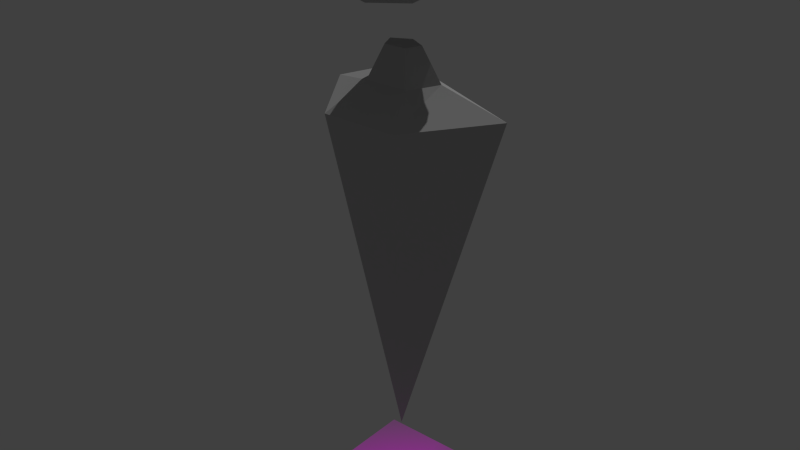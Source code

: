 # Source: avatar.blend  (saved by Blender 2.83.19; exported with 4.5.12 LTS)
import bpy
from mathutils import Matrix  # noqa: F401  (used for matrix-valued properties, if any)

bpy.ops.wm.read_factory_settings(use_empty=True)
scene = bpy.context.scene
scene.name = 'Scene'

# ---- images (referenced by path relative to the original .blend; pixels are not part of the script)
import os
ASSET_DIR = os.environ.get("B2B_ASSET_DIR", "")  # directory of the original .blend (textures are referenced by path, not embedded)
HERE = os.path.dirname(os.path.abspath(__file__))  # packed textures are extracted next to this script under _unpacked/

def load_image(name, relpath, width, height, colorspace="sRGB"):
    """Load a texture the original file referenced (path relative to the .blend, or extracted next to this script)."""
    p = next((c for c in (os.path.join(HERE, relpath), os.path.join(ASSET_DIR, relpath)) if relpath and os.path.exists(c)), "")
    if p:
        img = bpy.data.images.load(p, check_existing=True)
        img.name = name
    else:  # same state as the original file: an image datablock whose file is absent (Cycles renders it pink)
        img = bpy.data.images.new(name, width, height)
        img.source = "FILE"
        img.filepath = "//" + (relpath or name)
    img.colorspace_settings.name = colorspace
    return img
img_shadow_png = load_image('shadow.png', 'shadow.png', 1024, 1024, 'sRGB')

# ---- materials (node trees are filled in below, after node groups)
mat_basematerial = bpy.data.materials.new('BaseMaterial')
mat_basematerial.alpha_threshold = 0.0
mat_basematerial.use_transparent_shadow = False
mat_basematerial.diffuse_color = (0.5, 0.5, 0.5, 1.0)
mat_basematerial.roughness = 0.5
mat_hmdmaterial = bpy.data.materials.new('HMDMaterial')
mat_hmdmaterial.alpha_threshold = 0.0
mat_hmdmaterial.use_transparent_shadow = False
mat_hmdmaterial.diffuse_color = (0.1025, 0.1025, 0.1025, 1.0)
mat_hmdmaterial.roughness = 0.5
mat_shadowmaterial = bpy.data.materials.new('ShadowMaterial')
mat_shadowmaterial.alpha_threshold = 0.0
mat_shadowmaterial.use_transparent_shadow = False
mat_shadowmaterial.roughness = 0.5

# ---- material node trees
mat_shadowmaterial.use_nodes = True; mat_shadowmaterial.node_tree.nodes.clear()
_N = mat_shadowmaterial.node_tree.nodes; _L = mat_shadowmaterial.node_tree.links
n0 = _N.new('ShaderNodeTexImage'); n0.name = 'Image Texture'; n0.location = (84, 94)
n0.image = img_shadow_png
n0.extension = 'CLIP'
n1 = _N.new('ShaderNodeOutputMaterial'); n1.name = 'Material Output'; n1.location = (1013, 249)
n2 = _N.new('ShaderNodeBsdfPrincipled'); n2.name = 'Principled BSDF'; n2.location = (624, 328)
n2.distribution = 'GGX'
n2.subsurface_method = 'BURLEY'
n2.inputs[3].default_value = 1.45
n2.inputs[27].default_value = (0.0, 0.0, 0.0, 1.0)
n2.inputs[28].default_value = 1.0
_L.new(n2.outputs[0], n1.inputs[0])
_L.new(n0.outputs[1], n2.inputs[4])
_L.new(n0.outputs[0], n2.inputs[0])
n1.is_active_output = True

# ---- world
world_world = bpy.data.worlds.new('World'); scene.world = world_world
world_world.color = (0.05088, 0.05088, 0.05088)
world_world.use_sun_shadow = False
world_world.sun_shadow_jitter_overblur = 0.0
world_world.cycles.sampling_method = 'NONE'
world_world.cycles.sample_map_resolution = 256

# ---- lights
light_sun = bpy.data.lights.new('Sun', 'SUN')
light_sun.transmission_factor = 0.0
light_sun.energy = 1.0
light_sun.shadow_soft_size = 0.125

# ---- meshes
me_bodygeom = bpy.data.meshes.new('BodyGeom')
me_bodygeom.from_pydata([(0.3075, 0.06879, -0.4277), (0.0, 0.0, -1.52), (0.006008, 0.1558, -0.4277), (0.1259, -0.1916, -0.4277), (-0.1139, -0.1916, -0.4277), (-0.2955, 0.06879, -0.4277), (0.1195, 0.02391, -0.3515), (0.006008, 0.08449, -0.3515), (0.07615, -0.07412, -0.3515), (-0.06413, -0.07412, -0.3515), (-0.1075, 0.02391, -0.3515), (0.06218, 0.01023, -0.25), (0.006008, 0.04021, -0.25), (0.04072, -0.03829, -0.25), (-0.02871, -0.03829, -0.25), (-0.05016, 0.01023, -0.25)], [], [(0, 3, 1), (2, 0, 1), (4, 3, 8, 9), (2, 1, 5), (4, 5, 1), (1, 3, 4), (10, 9, 14, 15), (3, 0, 6, 8), (5, 4, 9, 10), (2, 5, 10, 7), (0, 2, 7, 6), (8, 6, 11, 13), (7, 10, 15, 12), (9, 8, 13, 14), (6, 7, 12, 11), (12, 14, 13), (13, 11, 12), (12, 15, 14)])
me_bodygeom.materials.append(mat_basematerial)
me_bodygeom.use_remesh_preserve_volume = False
me_bodygeom.use_remesh_preserve_attributes = False
me_bodygeom.use_mirror_vertex_groups = False
me_bodygeom.update()
me_headgeom = bpy.data.meshes.new('HeadGeom')
me_headgeom.from_pydata([(-1.874e-09, -0.04462, 0.1284), (0.1039, -0.1877, 0.05743), (0.1682, 0.01002, 0.05743), (-1.49e-08, 0.1322, 0.05743), (-0.1682, 0.01002, 0.05743), (-0.1039, -0.1877, 0.05743), (0.1682, -0.09926, -0.05743), (0.1039, 0.09843, -0.05743), (-0.1039, 0.09843, -0.05743), (-0.1682, -0.09926, -0.05743), (1.49e-08, -0.2214, -0.05743), (-1.874e-09, -0.04462, -0.1284), (0.09885, -0.01251, 0.1092), (0.06109, -0.1287, 0.1092), (0.1599, -0.09659, 0.06752), (1.49e-08, -0.2128, 0.06752), (-0.06109, -0.1287, 0.1092), (-7.451e-09, 0.05931, 0.1092), (0.09885, 0.09143, 0.06752), (-0.09885, -0.01251, 0.1092), (-0.09885, 0.09143, 0.06752), (-0.1599, -0.09659, 0.06752), (0.06109, -0.2326, 1.013e-06), (-0.06109, -0.2326, 1.013e-06), (0.1243, -0.04462, 1.013e-06), (0.1599, -0.1608, 1.028e-06), (0.06109, 0.1434, 9.984e-07), (0.1599, 0.07158, 1.013e-06), (-0.1599, 0.07158, 1.013e-06), (-0.06109, 0.1434, 9.984e-07), (-0.1599, -0.1608, 1.028e-06), (-0.1243, -0.04462, 1.013e-06), (0.09885, -0.1807, -0.06751), (0.1599, 0.007343, -0.06751), (-1.49e-08, 0.1235, -0.06751), (-0.1599, 0.007343, -0.06751), (-0.09885, -0.1807, -0.06751), (0.09885, -0.07674, -0.1092), (7.451e-09, -0.1486, -0.1092), (0.06109, 0.03946, -0.1092), (-0.06109, 0.03946, -0.1092), (-0.09885, -0.07674, -0.1092)], [], [(0, 13, 12), (1, 13, 15), (0, 12, 17), (0, 17, 19), (0, 19, 16), (1, 15, 22), (2, 14, 24), (3, 18, 26), (4, 20, 28), (5, 21, 30), (1, 22, 25), (2, 24, 27), (3, 26, 29), (4, 28, 31), (5, 30, 23), (6, 32, 37), (7, 33, 39), (8, 34, 40), (9, 35, 41), (10, 36, 38), (38, 41, 11), (38, 36, 41), (36, 9, 41), (41, 40, 11), (41, 35, 40), (35, 8, 40), (40, 39, 11), (40, 34, 39), (34, 7, 39), (39, 37, 11), (39, 33, 37), (33, 6, 37), (37, 38, 11), (37, 32, 38), (32, 10, 38), (23, 36, 10), (23, 30, 36), (30, 9, 36), (31, 35, 9), (31, 28, 35), (28, 8, 35), (29, 34, 8), (29, 26, 34), (26, 7, 34), (27, 33, 7), (27, 24, 33), (24, 6, 33), (25, 32, 6), (25, 22, 32), (22, 10, 32), (30, 31, 9), (30, 21, 31), (21, 4, 31), (28, 29, 8), (28, 20, 29), (20, 3, 29), (26, 27, 7), (26, 18, 27), (18, 2, 27), (24, 25, 6), (24, 14, 25), (14, 1, 25), (22, 23, 10), (22, 15, 23), (15, 5, 23), (16, 21, 5), (16, 19, 21), (19, 4, 21), (19, 20, 4), (19, 17, 20), (17, 3, 20), (17, 18, 3), (17, 12, 18), (12, 2, 18), (15, 16, 5), (15, 13, 16), (13, 0, 16), (12, 14, 2), (12, 13, 14), (13, 1, 14)])
me_headgeom.materials.append(mat_basematerial)
me_headgeom.use_remesh_preserve_volume = False
me_headgeom.use_remesh_preserve_attributes = False
me_headgeom.use_mirror_vertex_groups = False
me_headgeom.update()
me_hmdgeom = bpy.data.meshes.new('HMDGeom')
me_hmdgeom.from_pydata([(0.1173, 0.355, 0.07522), (0.1305, 0.355, 0.06197), (0.1173, 0.3683, 0.06197), (0.1173, 0.3683, -0.07881), (0.1305, 0.355, -0.07881), (0.1173, 0.355, -0.09206), (-0.1173, 0.3683, 0.06197), (-0.1305, 0.355, 0.06197), (-0.1173, 0.355, 0.07522), (-0.1173, 0.355, -0.09206), (-0.1305, 0.355, -0.07881), (-0.1173, 0.3683, -0.07881), (0.1179, 0.2382, 0.06272), (0.1305, 0.2484, 0.06197), (0.1173, 0.2477, 0.07522), (0.1173, 0.2477, -0.09206), (0.1305, 0.2484, -0.07881), (0.1179, 0.2382, -0.07956), (-0.1305, 0.2484, 0.06197), (-0.1179, 0.2382, 0.06272), (-0.1173, 0.2477, 0.07522), (-0.1173, 0.2477, -0.09206), (-0.1179, 0.2382, -0.07956), (-0.1305, 0.2484, -0.07881), (0.1173, 0.3683, -0.02167), (0.1173, 0.3683, 0.004825), (0.1305, 0.355, 0.004825), (0.1305, 0.355, -0.02167), (-0.01325, 0.3683, -0.07881), (0.01325, 0.3683, -0.07881), (0.01325, 0.355, -0.09206), (-0.01325, 0.355, -0.09206), (-0.1173, 0.3683, 0.004825), (-0.1173, 0.3683, -0.02167), (-0.1305, 0.355, -0.02167), (-0.1305, 0.355, 0.004825), (0.01325, 0.3683, 0.06197), (-0.01325, 0.3683, 0.06197), (-0.01325, 0.355, 0.07522), (0.01325, 0.355, 0.07522), (-0.1305, 0.2856, -0.07881), (-0.1305, 0.3121, -0.07881), (-0.1173, 0.3121, -0.09206), (-0.1173, 0.2856, -0.09206), (-0.1305, 0.2695, 0.004825), (-0.1305, 0.2695, -0.02167), (-0.1173, 0.2569, -0.02086), (-0.1173, 0.2569, 0.004014), (-0.1305, 0.3121, 0.06197), (-0.1305, 0.2856, 0.06197), (-0.1173, 0.2856, 0.07522), (-0.1173, 0.3121, 0.07522), (0.01258, 0.2682, -0.07881), (-0.01258, 0.2682, -0.07881), (-0.01325, 0.2819, -0.09206), (0.01325, 0.2819, -0.09206), (0.1173, 0.2569, 0.004014), (0.1173, 0.2569, -0.02086), (0.1305, 0.2695, -0.02167), (0.1305, 0.2695, 0.004825), (-0.01258, 0.2682, 0.06197), (0.01258, 0.2682, 0.06197), (0.01325, 0.2819, 0.07522), (-0.01325, 0.2819, 0.07522), (0.1305, 0.3121, -0.07881), (0.1305, 0.2856, -0.07881), (0.1173, 0.2856, -0.09206), (0.1173, 0.3121, -0.09206), (0.1305, 0.2856, 0.06197), (0.1305, 0.3121, 0.06197), (0.1173, 0.3121, 0.07522), (0.1173, 0.2856, 0.07522), (-0.01325, 0.3121, -0.09206), (0.01325, 0.3121, -0.09206), (0.01325, 0.2856, -0.09206), (-0.01325, 0.2856, -0.09206), (-0.01325, 0.2856, 0.07522), (0.01325, 0.2856, 0.07522), (0.01325, 0.3121, 0.07522), (-0.01325, 0.3121, 0.07522), (0.1305, 0.3121, 0.004825), (0.1305, 0.2856, 0.004825), (0.1305, 0.2856, -0.02167), (0.1305, 0.3121, -0.02167), (0.01319, 0.2711, 0.004825), (-0.01319, 0.2711, 0.004825), (-0.01319, 0.2711, -0.02167), (0.01319, 0.2711, -0.02167), (-0.1305, 0.2856, 0.004825), (-0.1305, 0.3121, 0.004825), (-0.1305, 0.3121, -0.02167), (-0.1305, 0.2856, -0.02167), (-0.01325, 0.3683, 0.004825), (0.01325, 0.3683, 0.004825), (0.01325, 0.3683, -0.02167), (-0.01325, 0.3683, -0.02167)], [], [(72, 42, 9, 31), (54, 21, 43, 75), (15, 55, 74, 66), (64, 4, 27, 83), (88, 44, 18, 49), (28, 11, 33, 95), (3, 29, 94, 24), (52, 17, 57, 87), (40, 23, 45, 91), (84, 56, 12, 61), (25, 93, 36, 2), (92, 32, 6, 37), (71, 77, 62, 14), (47, 85, 60, 19), (67, 73, 30, 5), (76, 50, 20, 63), (16, 65, 82, 58), (38, 8, 51, 79), (59, 81, 68, 13), (22, 53, 86, 46), (80, 26, 1, 69), (35, 89, 48, 7), (10, 41, 90, 34), (0, 1, 2), (3, 4, 5), (6, 7, 8), (9, 10, 11), (12, 13, 14), (15, 16, 17), (18, 19, 20), (21, 22, 23), (24, 25, 26, 27), (28, 29, 30, 31), (32, 33, 34, 35), (36, 37, 38, 39), (40, 41, 42, 43), (44, 45, 46, 47), (48, 49, 50, 51), (52, 53, 54, 55), (56, 57, 58, 59), (60, 61, 62, 63), (64, 65, 66, 67), (68, 69, 70, 71), (72, 73, 74, 75), (76, 77, 78, 79), (80, 81, 82, 83), (84, 85, 86, 87), (88, 89, 90, 91), (92, 93, 94, 95), (27, 4, 3, 24), (31, 9, 11, 28), (35, 7, 6, 32), (39, 0, 2, 36), (43, 21, 23, 40), (47, 19, 18, 44), (51, 8, 7, 48), (55, 15, 17, 52), (59, 13, 12, 56), (63, 20, 19, 60), (67, 5, 4, 64), (71, 14, 13, 68), (1, 26, 25, 2), (5, 30, 29, 3), (10, 34, 33, 11), (8, 38, 37, 6), (9, 42, 41, 10), (22, 46, 45, 23), (20, 50, 49, 18), (21, 54, 53, 22), (16, 58, 57, 17), (14, 62, 61, 12), (15, 66, 65, 16), (0, 70, 69, 1), (72, 31, 30, 73), (54, 75, 74, 55), (73, 67, 66, 74), (42, 72, 75, 43), (76, 63, 62, 77), (38, 79, 78, 39), (77, 71, 70, 78), (50, 76, 79, 51), (80, 69, 68, 81), (64, 83, 82, 65), (81, 59, 58, 82), (26, 80, 83, 27), (84, 61, 60, 85), (52, 87, 86, 53), (85, 47, 46, 86), (56, 84, 87, 57), (88, 49, 48, 89), (40, 91, 90, 41), (89, 35, 34, 90), (44, 88, 91, 45), (92, 37, 36, 93), (28, 95, 94, 29), (93, 25, 24, 94), (32, 92, 95, 33), (0, 39, 78, 70)])
_uv = me_hmdgeom.uv_layers.new(name='UVMap')
_uv.uv.foreach_set('vector', [0.0, 0.0, 0.0, 0.0, 0.0, 0.0, 0.0, 0.0, 0.0, 0.0, 0.0, 0.0, 0.0, 0.0, 0.0, 0.0, 0.0, 0.0, 0.0, 0.0, 0.0, 0.0, 0.0, 0.0, 0.0, 0.0, 0.0, 0.0, 0.0, 0.0, 0.0, 0.0, 0.0, 0.0, 0.0, 0.0, 0.0, 0.0, 0.0, 0.0, 0.5547, 0.003906, 0.9961, 0.003906, 0.9961, 0.4062, 0.5547, 0.4062, 0.003906, 0.003906, 0.4453, 0.003906, 0.4453, 0.4062, 0.003906, 0.4062, 0.0, 0.0, 0.0, 0.0, 0.0, 0.0, 0.0, 0.0, 0.0, 0.0, 0.0, 0.0, 0.0, 0.0, 0.0, 0.0, 0.0, 0.0, 0.0, 0.0, 0.0, 0.0, 0.0, 0.0, 0.003906, 0.5977, 0.4453, 0.5977, 0.4453, 1.0, 0.003906, 1.0, 0.5547, 0.5977, 0.9961, 0.5977, 0.9961, 1.0, 0.5547, 1.0, 0.0, 0.0, 0.0, 0.0, 0.0, 0.0, 0.0, 0.0, 0.0, 0.0, 0.0, 0.0, 0.0, 0.0, 0.0, 0.0, 0.0, 0.0, 0.0, 0.0, 0.0, 0.0, 0.0, 0.0, 0.0, 0.0, 0.0, 0.0, 0.0, 0.0, 0.0, 0.0, 0.0, 0.0, 0.0, 0.0, 0.0, 0.0, 0.0, 0.0, 0.0, 0.0, 0.0, 0.0, 0.0, 0.0, 0.0, 0.0, 0.0, 0.0, 0.0, 0.0, 0.0, 0.0, 0.0, 0.0, 0.0, 0.0, 0.0, 0.0, 0.0, 0.0, 0.0, 0.0, 0.0, 0.0, 0.0, 0.0, 0.0, 0.0, 0.0, 0.0, 0.0, 0.0, 0.0, 0.0, 0.0, 0.0, 0.0, 0.0, 0.0, 0.0, 0.0, 0.0, 0.0, 0.0, 0.0, 0.0, 0.0, 0.0, 0.0, 0.0, 0.0, 0.0, 0.0, 0.0, 0.0, 0.0, 0.0, 0.0, 0.0, 0.0, 0.0, 0.0, 0.0, 0.0, 0.0, 0.0, 0.0, 0.0, 0.0, 0.0, 0.0, 0.0, 0.0, 0.0, 0.0, 0.0, 0.0, 0.0, 0.0, 0.0, 0.0, 0.0, 0.0, 0.0, 0.0, 0.0, 0.0, 0.0, 0.0, 0.0, 0.0, 0.0, 0.0, 0.0, 0.0, 0.0, 0.0, 0.0, 0.0, 0.0, 0.0, 0.0, 0.0, 0.0, 0.0, 0.0, 0.0, 0.0, 0.0, 0.0, 0.0, 0.0, 0.0, 0.0, 0.0, 0.0, 0.0, 0.0, 0.0, 0.0, 0.0, 0.0, 0.0, 0.0, 0.0, 0.0, 0.0, 0.0, 0.0, 0.0, 0.0, 0.0, 0.0, 0.0, 0.0, 0.0, 0.0, 0.0, 0.0, 0.0, 0.0, 0.0, 0.0, 0.0, 0.0, 0.0, 0.0, 0.0, 0.0, 0.0, 0.0, 0.0, 0.0, 0.0, 0.0, 0.0, 0.0, 0.0, 0.0, 0.0, 0.0, 0.0, 0.0, 0.0, 0.0, 0.0, 0.0, 0.0, 0.0, 0.0, 0.0, 0.0, 0.0, 0.0, 0.0, 0.0, 0.0, 0.0, 0.0, 0.0, 0.0, 0.0, 0.0, 0.0, 0.0, 0.0, 0.0, 0.0, 0.0, 0.0, 0.0, 0.0, 0.0, 0.0, 0.0, 0.0, 0.0, 0.0, 0.0, 0.0, 0.0, 0.0, 0.0, 0.0, 0.0, 0.0, 0.0, 0.0, 0.0, 0.0, 0.0, 0.0, 0.0, 0.0, 0.0, 0.0, 0.0, 0.0, 0.0, 0.0, 0.0, 0.0, 0.0, 0.0, 0.0, 0.0, 0.0, 0.0, 0.0, 0.0, 0.5547, 0.5977, 0.4453, 0.5977, 0.4453, 0.4062, 0.5547, 0.4062, 0.0, 0.0, 0.0, 0.0, 0.0, 0.0, 0.0, 0.0, 0.0, 0.0, 0.0, 0.0, 0.0, 0.0, 0.0, 0.0, 0.0, 0.0, 0.0, 0.0, 0.0, 0.0, 0.0, 0.0, 0.0, 0.0, 0.0, 0.0, 0.0, 0.0, 0.0, 0.0, 0.0, 0.0, 0.0, 0.0, 0.0, 0.0, 0.0, 0.0, 0.0, 0.0, 0.0, 0.0, 0.0, 0.0, 0.0, 0.0, 0.0, 0.0, 0.0, 0.0, 0.0, 0.0, 0.0, 0.0, 0.0, 0.0, 0.0, 0.0, 0.0, 0.0, 0.0, 0.0, 0.0, 0.0, 0.0, 0.0, 0.0, 0.0, 0.0, 0.0, 0.0, 0.0, 0.0, 0.0, 0.0, 0.0, 0.0, 0.0, 0.0, 0.0, 0.0, 0.0, 0.0, 0.0, 0.0, 0.0, 0.0, 0.0, 0.0, 0.0, 0.0, 0.0, 0.0, 0.0, 0.0, 0.0, 0.0, 0.0, 0.0, 0.0, 0.0, 0.0, 0.0, 0.0, 0.0, 0.0, 0.0, 0.0, 0.0, 0.0, 0.0, 0.0, 0.0, 0.0, 0.0, 0.0, 0.0, 0.0, 0.0, 0.0, 0.0, 0.0, 0.0, 0.0, 0.0, 0.0, 0.0, 0.0, 0.0, 0.0, 0.0, 0.0, 0.0, 0.0, 0.0, 0.0, 0.0, 0.0, 0.0, 0.0, 0.0, 0.0, 0.0, 0.0, 0.0, 0.0, 0.0, 0.0, 0.0, 0.0, 0.0, 0.0, 0.0, 0.0, 0.0, 0.0, 0.0, 0.0, 0.0, 0.0, 0.0, 0.0, 0.0, 0.0, 0.0, 0.0, 0.0, 0.0, 0.0, 0.0, 0.0, 0.0, 0.0, 0.0, 0.0, 0.0, 0.0, 0.0, 0.0, 0.0, 0.0, 0.0, 0.0, 0.0, 0.0, 0.0, 0.0, 0.0, 0.0, 0.0, 0.0, 0.0, 0.0, 0.0, 0.0, 0.0, 0.0, 0.0, 0.0, 0.0, 0.0, 0.0, 0.0, 0.0, 0.0, 0.0, 0.0, 0.0, 0.0, 0.0, 0.0, 0.0, 0.0, 0.0, 0.0, 0.0, 0.0, 0.0, 0.0, 0.0, 0.0, 0.0, 0.0, 0.0, 0.0, 0.0, 0.0, 0.0, 0.0, 0.0, 0.0, 0.0, 0.0, 0.0, 0.0, 0.0, 0.0, 0.0, 0.0, 0.0, 0.0, 0.0, 0.0, 0.0, 0.0, 0.0, 0.0, 0.0, 0.0, 0.0, 0.0, 0.0, 0.0, 0.0, 0.0, 0.0, 0.0, 0.0, 0.0, 0.0, 0.0, 0.0, 0.0, 0.0, 0.0, 0.0, 0.0, 0.0, 0.0, 0.0, 0.0, 0.0, 0.0, 0.0, 0.0, 0.0, 0.0, 0.0, 0.0, 0.0, 0.0, 0.0, 0.0, 0.0, 0.0, 0.0, 0.0, 0.0, 0.0, 0.0, 0.0, 0.0, 0.0, 0.0, 0.0, 0.0, 0.0, 0.0, 0.0, 0.0, 0.0, 0.0, 0.0, 0.0, 0.0, 0.0, 0.0, 0.0, 0.0, 0.0, 0.0, 0.0, 0.0, 0.0, 0.0, 0.0, 0.0, 0.0, 0.0, 0.0, 0.0, 0.0, 0.0, 0.0, 0.0, 0.0, 0.0, 0.0, 0.0, 0.0, 0.0, 0.0, 0.0, 0.0, 0.0, 0.0, 0.0, 0.0, 0.0, 0.0, 0.0, 0.0, 0.0, 0.0, 0.0, 0.0, 0.0, 0.0, 0.0, 0.0, 0.5547, 0.5977, 0.5547, 1.0, 0.4453, 1.0, 0.4453, 0.5977, 0.5547, 0.003906, 0.5547, 0.4062, 0.4453, 0.4062, 0.4453, 0.003906, 0.4453, 0.5977, 0.003906, 0.5977, 0.003906, 0.4062, 0.4453, 0.4062, 0.9961, 0.5977, 0.5547, 0.5977, 0.5547, 0.4062, 0.9961, 0.4062, 0.0, 0.0, 0.0, 0.0, 0.0, 0.0, 0.0, 0.0])
me_hmdgeom.materials.append(mat_hmdmaterial)
me_hmdgeom.use_remesh_preserve_volume = False
me_hmdgeom.use_remesh_preserve_attributes = False
me_hmdgeom.use_mirror_vertex_groups = False
me_hmdgeom.update()
me_shadowgeom = bpy.data.meshes.new('ShadowGeom')
me_shadowgeom.from_pydata([(-0.2023, -0.2023, -1.726), (0.2023, -0.2023, -1.726), (-0.2023, 0.2023, -1.726), (0.2023, 0.2023, -1.726)], [], [(1, 2, 0), (1, 3, 2)])
_uv = me_shadowgeom.uv_layers.new(name='UVMap')
_uv.uv.foreach_set('vector', [9.998e-05, 9.998e-05, 0.9999, 0.9999, 0.0001004, 0.9999, 9.998e-05, 9.998e-05, 0.9999, 0.0001004, 0.9999, 0.9999])
me_shadowgeom.materials.append(mat_shadowmaterial)
me_shadowgeom.use_remesh_preserve_volume = False
me_shadowgeom.use_remesh_preserve_attributes = False
me_shadowgeom.use_mirror_vertex_groups = False
me_shadowgeom.update()

# ---- objects
ob_body = bpy.data.objects.new('Body', me_bodygeom)
ob_head = bpy.data.objects.new('Head', me_headgeom)
ob_hmd = bpy.data.objects.new('HMD', me_hmdgeom)
ob_shadow = bpy.data.objects.new('Shadow', me_shadowgeom)
ob_avatar = bpy.data.objects.new('Avatar', None)
ob_sun = bpy.data.objects.new('Sun', light_sun)

# ---- transforms, parenting, visibility, modifiers, constraints
ob_body.parent = ob_avatar
ob_body.matrix_parent_inverse = Matrix(((1.0, -0.0, 0.0, -0.0), (-0.0, 1.0, -0.0, 0.0), (0.0, -0.0, 1.0, -1.726), (-0.0, 0.0, -0.0, 1.0)))
ob_body.location = (0.0, 0.0, 0.0)
ob_body.scale = (1.0, 1.0, 0.9999)
ob_body.lineart.crease_threshold = 0.0
ob_head.parent = ob_avatar
ob_head.matrix_parent_inverse = Matrix(((1.0, -0.0, 0.0, -0.0), (-0.0, 1.0, -0.0, 0.0), (0.0, -0.0, 1.0, -1.726), (-0.0, 0.0, -0.0, 1.0)))
ob_head.location = (0.0, 0.0, 0.0)
ob_head.scale = (1.0, 1.0, 1.0)
ob_head.lineart.crease_threshold = 0.0
ob_hmd.parent = ob_head
ob_hmd.location = (0.0, -0.1689, 0.00716)
ob_hmd.scale = (0.9997, 0.9994, 0.9983)
ob_hmd.lineart.crease_threshold = 0.0
ob_shadow.parent = ob_body
ob_shadow.matrix_parent_inverse = Matrix(((1.0, 0.0, 0.0, 0.0), (0.0, 1.0, 0.0, 0.0), (0.0, 0.0, 1.0, 0.0), (0.0, 0.0, 0.0, 1.0)))
ob_shadow.location = (0.0, 0.0, 0.0)
ob_shadow.lineart.crease_threshold = 0.0
ob_avatar.location = (0.0, 0.0, 1.726)
ob_avatar.lineart.crease_threshold = 0.0
ob_sun.location = (-3.871, 4.581, 2.644)
ob_sun.rotation_euler = (-0.5846, -0.3903, -0.4029)
ob_sun.lineart.crease_threshold = 0.0

# ---- collection membership
scene.collection.objects.link(ob_body)
scene.collection.objects.link(ob_head)
scene.collection.objects.link(ob_hmd)
scene.collection.objects.link(ob_shadow)
scene.collection.objects.link(ob_avatar)
scene.collection.objects.link(ob_sun)

# ---- scene / render settings (as saved in the file)
scene.frame_start = 1; scene.frame_end = 250; scene.frame_set(0)
scene.render.engine = 'BLENDER_EEVEE_NEXT'
scene.render.resolution_percentage = 50
scene.render.dither_intensity = 0.0
scene.cycles.use_denoising = False
scene.cycles.samples = 10
scene.cycles.sampling_pattern = 'TABULATED_SOBOL'
scene.cycles.light_sampling_threshold = 0.0
scene.cycles.use_adaptive_sampling = False
scene.cycles.use_light_tree = False
scene.cycles.blur_glossy = 0.0
scene.cycles.pixel_filter_type = 'GAUSSIAN'
scene.cycles.sample_clamp_indirect = 0.0
scene.view_settings.view_transform = 'Standard'
bpy.context.view_layer.update()

# ---- added for rendering (the .blend has no active camera): camera
cam_auto = bpy.data.cameras.new('AutoCamera')
cam_auto.lens = 50.0
cam_auto.sensor_width = 36.0
cam_auto.clip_end = 1000.0
ob_auto_camera = bpy.data.objects.new('AutoCamera', cam_auto)
scene.collection.objects.link(ob_auto_camera)
ob_auto_camera.location = (1.85413, -2.23292, 0.679933)
ob_auto_camera.rotation_euler = (1.09748, -7.21219e-08, 0.694738)
scene.camera = ob_auto_camera
bpy.context.view_layer.update()
